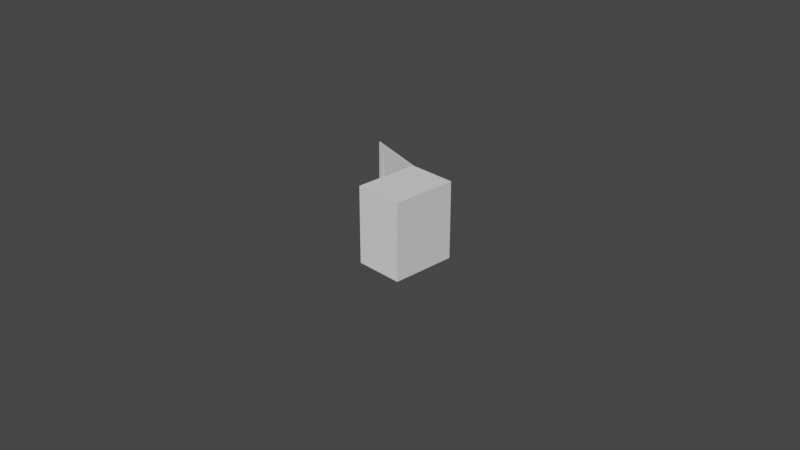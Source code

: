 # Source: Cupboard_Thick.blend  (saved by Blender 2.90.8; exported with 4.5.12 LTS)
import bpy
from mathutils import Matrix  # noqa: F401  (used for matrix-valued properties, if any)

bpy.ops.wm.read_factory_settings(use_empty=True)
scene = bpy.context.scene
scene.name = 'Scene'

# ---- collections
col_collection = bpy.data.collections.new('Collection'); scene.collection.children.link(col_collection)

# ---- world
world_world = bpy.data.worlds.new('World'); scene.world = world_world
world_world.use_nodes = True; world_world.node_tree.nodes.clear()
_N = world_world.node_tree.nodes; _L = world_world.node_tree.links
n0 = _N.new('ShaderNodeOutputWorld'); n0.name = 'World Output'; n0.location = (300, 300)
n1 = _N.new('ShaderNodeBackground'); n1.name = 'Background'; n1.location = (10, 300)
n1.inputs[0].default_value = (0.05088, 0.05088, 0.05088, 1.0)
_L.new(n1.outputs[0], n0.inputs[0])
n0.is_active_output = True
world_world.color = (0.05088, 0.05088, 0.05088)
world_world.use_sun_shadow = False
world_world.sun_shadow_jitter_overblur = 0.0

# ---- cameras
cam_camera = bpy.data.cameras.new('Camera')
cam_camera.clip_end = 100.0
cam_camera.ortho_scale = 7.314

# ---- meshes
me_cupboard_thick_bottom = bpy.data.meshes.new('Cupboard_Thick_Bottom')
me_cupboard_thick_bottom.from_pydata([(0.3689, -0.3667, -0.4298), (0.3689, -0.3667, 0.4315), (0.3689, 0.3667, -0.4298), (0.3689, 0.3667, 0.4315), (-0.142, -0.3667, -0.4298), (-0.142, -0.3667, 0.4315), (-0.142, 0.3667, -0.4298), (-0.142, 0.3667, 0.4315), (0.3023, -0.3056, -0.3869), (0.3023, -0.3056, 0.3852), (0.3023, 0.3056, -0.3869), (0.3023, 0.3056, 0.3852), (-0.142, -0.3056, -0.3869), (-0.142, -0.3056, 0.3852), (-0.142, 0.3056, -0.3869), (-0.142, 0.3056, 0.3852), (-0.1758, -0.3667, 0.4315), (-0.1758, 0.3667, 0.4315), (-0.1758, 0.3667, -0.4298), (-0.1758, -0.3667, -0.4298), (-0.1758, -0.3056, 0.3852), (-0.1758, 0.3056, 0.3852), (-0.1758, 0.3056, -0.3869), (-0.1758, -0.3056, -0.3869), (-0.142, 0.3056, 0.03145), (-0.142, 0.3056, -0.03084), (-0.142, -0.3056, -0.03084), (-0.142, -0.3056, 0.03145), (0.3689, -0.3667, -0.03175), (0.3689, -0.3667, 0.03145), (0.3689, 0.3667, -0.03175), (0.3689, 0.3667, 0.03145), (-0.142, -0.3667, -0.03175), (-0.142, -0.3667, 0.03145), (0.3023, -0.3056, -0.03084), (0.3023, -0.3056, 0.03145), (0.3023, 0.3056, -0.03084), (0.3023, 0.3056, 0.03145), (-0.142, 0.3667, 0.03145), (-0.142, 0.3667, -0.03175), (-0.1758, -0.3667, -0.03175), (-0.1758, -0.3667, 0.03145), (-0.1758, -0.3056, -0.03175), (-0.1758, -0.3056, 0.03145), (-0.1758, 0.3667, 0.03145), (-0.1758, 0.3667, -0.03175), (-0.1758, 0.3056, 0.03145), (-0.1758, 0.3056, -0.03175)], [], [(0, 4, 6, 2), (5, 1, 3, 7), (30, 2, 6, 39), (28, 0, 2, 30), (8, 10, 14, 12), (26, 34, 8, 12), (13, 15, 11, 9), (32, 4, 0, 28), (46, 24, 15, 21), (25, 14, 10, 36), (33, 5, 16, 41), (5, 7, 17, 16), (38, 44, 17, 7), (35, 9, 11, 37), (12, 14, 22, 23), (16, 17, 21, 20), (18, 19, 23, 22), (46, 21, 17, 44), (40, 42, 23, 19), (6, 4, 19, 18), (15, 13, 20, 21), (26, 12, 23, 42), (13, 27, 43, 20), (27, 26, 42, 43), (16, 20, 43, 41), (41, 43, 42, 40), (22, 47, 45, 18), (47, 46, 44, 45), (8, 34, 36, 10), (6, 18, 45, 39), (39, 45, 44, 38), (4, 32, 40, 19), (32, 33, 41, 40), (15, 24, 37, 11), (34, 26, 25, 36), (22, 14, 25, 47), (47, 25, 24, 46), (5, 33, 29, 1), (33, 32, 28, 29), (13, 9, 35, 27), (27, 35, 37, 24), (1, 29, 31, 3), (29, 28, 30, 31), (3, 31, 38, 7), (31, 30, 39, 38), (26, 27, 24, 25)])
_uv = me_cupboard_thick_bottom.uv_layers.new(name='UVMap')
_uv.uv.foreach_set('vector', [0.1721, 0.6155, 0.1721, 0.4544, 0.4034, 0.4544, 0.4034, 0.6155, 0.1721, 0.1614, 0.1721, 0.0002869, 0.4034, 0.000287, 0.4034, 0.1614, 0.5751, 0.3182, 0.5751, 0.4437, 0.414, 0.4437, 0.414, 0.3182, 0.8064, 0.3182, 0.8064, 0.4437, 0.5751, 0.4437, 0.5751, 0.3182, 0.6789, 0.1619, 0.4862, 0.1619, 0.4862, 0.0218, 0.6789, 0.0218, 0.8306, 0.1633, 0.9707, 0.1633, 0.9707, 0.2756, 0.8306, 0.2756, 0.4766, 0.8327, 0.6693, 0.8327, 0.6693, 0.9728, 0.4766, 0.9728, 0.1614, 0.3182, 0.1614, 0.4437, 0.0002869, 0.4437, 0.0002871, 0.3182, 0.9783, 0.4077, 0.9676, 0.4077, 0.9676, 0.2962, 0.9783, 0.2962, 0.9676, 0.4273, 0.9676, 0.5396, 0.8275, 0.5396, 0.8275, 0.4273, 0.1614, 0.2982, 0.1614, 0.1721, 0.1721, 0.1721, 0.1721, 0.2982, 0.1721, 0.1614, 0.4034, 0.1614, 0.4034, 0.1721, 0.1721, 0.1721, 0.414, 0.2982, 0.4034, 0.2982, 0.4034, 0.1721, 0.414, 0.1721, 0.8004, 0.5772, 0.8004, 0.6887, 0.6077, 0.6887, 0.6077, 0.5772, 0.6789, 0.0218, 0.4862, 0.0218, 0.4862, 0.01115, 0.6789, 0.01115, 0.1721, 0.1721, 0.4034, 0.1721, 0.3841, 0.1867, 0.1914, 0.1867, 0.4034, 0.4437, 0.1721, 0.4437, 0.1914, 0.4302, 0.3841, 0.4302, 0.3841, 0.2982, 0.3841, 0.1867, 0.4034, 0.1721, 0.4034, 0.2982, 0.1721, 0.3182, 0.1914, 0.3182, 0.1914, 0.4302, 0.1721, 0.4437, 0.4034, 0.4544, 0.1721, 0.4544, 0.1721, 0.4437, 0.4034, 0.4437, 0.6693, 0.8327, 0.4766, 0.8327, 0.4766, 0.822, 0.6693, 0.822, 0.8306, 0.1633, 0.8306, 0.2756, 0.82, 0.2756, 0.82, 0.1636, 0.8306, 0.03212, 0.8306, 0.1437, 0.82, 0.1437, 0.82, 0.03212, 0.8306, 0.1437, 0.8306, 0.1633, 0.82, 0.1636, 0.82, 0.1437, 0.1721, 0.1721, 0.1914, 0.1867, 0.1914, 0.2982, 0.1721, 0.2982, 0.1721, 0.2982, 0.1914, 0.2982, 0.1914, 0.3182, 0.1721, 0.3182, 0.3841, 0.4302, 0.3841, 0.3182, 0.4034, 0.3182, 0.4034, 0.4437, 0.3841, 0.3182, 0.3841, 0.2982, 0.4034, 0.2982, 0.4034, 0.3182, 0.8004, 0.4452, 0.8004, 0.5575, 0.6077, 0.5575, 0.6077, 0.4452, 0.414, 0.4437, 0.4034, 0.4437, 0.4034, 0.3182, 0.414, 0.3182, 0.414, 0.3182, 0.4034, 0.3182, 0.4034, 0.2982, 0.414, 0.2982, 0.1614, 0.4437, 0.1614, 0.3182, 0.1721, 0.3182, 0.1721, 0.4437, 0.1614, 0.3182, 0.1614, 0.2982, 0.1721, 0.2982, 0.1721, 0.3182, 0.9676, 0.2962, 0.9676, 0.4077, 0.8275, 0.4077, 0.8275, 0.2962, 0.4107, 0.729, 0.4107, 0.5889, 0.6035, 0.5889, 0.6035, 0.729, 0.9783, 0.5396, 0.9676, 0.5396, 0.9676, 0.4273, 0.9783, 0.4276, 0.9783, 0.4276, 0.9676, 0.4273, 0.9676, 0.4077, 0.9783, 0.4077, 0.1614, 0.1721, 0.1614, 0.2982, 0.0002871, 0.2982, 0.0002873, 0.1721, 0.1614, 0.2982, 0.1614, 0.3182, 0.0002871, 0.3182, 0.0002871, 0.2982, 0.8306, 0.03212, 0.9707, 0.03212, 0.9707, 0.1437, 0.8306, 0.1437, 0.4107, 0.5861, 0.4107, 0.4459, 0.6035, 0.4459, 0.6035, 0.5861, 0.8064, 0.1721, 0.8064, 0.2982, 0.5751, 0.2982, 0.5751, 0.1721, 0.8064, 0.2982, 0.8064, 0.3182, 0.5751, 0.3182, 0.5751, 0.2982, 0.5751, 0.1721, 0.5751, 0.2982, 0.414, 0.2982, 0.414, 0.1721, 0.5751, 0.2982, 0.5751, 0.3182, 0.414, 0.3182, 0.414, 0.2982, 0.6077, 0.5772, 0.6077, 0.5575, 0.8004, 0.5575, 0.8004, 0.5772])
me_cupboard_thick_bottom.materials.append(None)
me_cupboard_thick_bottom.use_remesh_preserve_volume = False
me_cupboard_thick_bottom.use_remesh_preserve_attributes = False
me_cupboard_thick_bottom.use_mirror_vertex_groups = False
me_cupboard_thick_bottom.update()
me_door_thick_bottom = bpy.data.meshes.new('Door_Thick_Bottom')
me_door_thick_bottom.from_pydata([(0.006079, -0.6402, -0.3418), (0.006079, -0.6402, 0.3383), (0.005495, -0.09309, -0.3418), (0.005495, -0.09309, 0.3383), (-0.0042, -0.6649, -0.3553), (-0.0042, -0.6649, 0.3519), (-0.005689, -0.06844, -0.3553), (-0.005689, -0.06844, 0.3519), (-0.004612, -0.7334, -0.4307), (-0.004612, -0.7334, 0.4307), (-0.005395, -1.127e-05, -0.4307), (-0.005395, -1.182e-05, 0.4307), (0.001685, -0.6649, -0.3553), (0.001685, -0.6649, 0.3519), (0.0001961, -0.06844, -0.3553), (0.0001961, -0.06844, 0.3519), (0.006178, -0.7333, -0.4307), (0.006178, -0.7333, 0.4307), (0.005395, 1.177e-05, -0.4307), (0.005395, 1.121e-05, 0.4307), (0.001971, -0.6402, -0.3418), (0.001971, -0.6402, 0.3383), (0.001387, -0.09309, -0.3418), (0.001387, -0.09309, 0.3383), (-0.03017, -0.6811, -0.06063), (-0.03017, -0.7043, -0.06063), (-0.03017, -0.6811, 0.08933), (-0.03017, -0.7043, 0.08933), (-0.0003795, -0.6811, -0.06063), (-0.0003795, -0.7043, -0.06063), (-0.0003795, -0.6811, 0.08933), (-0.0003795, -0.7043, 0.08933), (-0.02517, -0.6811, -0.05527), (-0.02517, -0.7043, -0.05527), (-0.02517, -0.6811, 0.08397), (-0.02517, -0.7043, 0.08397), (-0.0003795, -0.6811, -0.05527), (-0.0003795, -0.7043, -0.05527), (-0.0003795, -0.6811, 0.08397), (-0.0003795, -0.7043, 0.08397)], [], [(0, 2, 22, 20), (6, 4, 12, 14), (16, 17, 9, 8), (18, 16, 8, 10), (19, 18, 10, 11), (17, 19, 11, 9), (5, 4, 8, 9), (4, 6, 10, 8), (6, 7, 11, 10), (7, 5, 9, 11), (13, 15, 14, 12), (7, 6, 14, 15), (4, 5, 13, 12), (5, 7, 15, 13), (0, 1, 17, 16), (2, 0, 16, 18), (3, 2, 18, 19), (1, 3, 19, 17), (21, 20, 22, 23), (2, 3, 23, 22), (1, 0, 20, 21), (3, 1, 21, 23), (24, 25, 27, 26), (26, 27, 31, 30), (28, 29, 25, 24), (32, 34, 35, 33), (34, 38, 39, 35), (36, 32, 33, 37), (24, 26, 34, 32), (27, 25, 33, 35), (26, 30, 38, 34), (31, 27, 35, 39), (28, 24, 32, 36), (25, 29, 37, 33)])
_uv = me_door_thick_bottom.uv_layers.new(name='UVMap')
_uv.uv.foreach_set('vector', [0.2108, 0.8694, 0.04328, 0.8694, 0.04331, 0.8664, 0.2108, 0.8664, 0.4437, 0.8344, 0.2568, 0.8344, 0.2567, 0.8311, 0.4437, 0.8311, 0.6855, 0.9801, 0.6855, 0.75, 0.6895, 0.75, 0.6895, 0.9801, 0.6895, 0.9841, 0.4597, 0.9841, 0.4597, 0.9801, 0.6895, 0.9801, 0.4557, 0.9801, 0.4557, 0.75, 0.4597, 0.75, 0.4597, 0.9801, 0.4597, 0.746, 0.6895, 0.746, 0.6895, 0.75, 0.4597, 0.75, 0.7825, 0.7298, 0.7825, 0.9514, 0.761, 0.975, 0.761, 0.7051, 0.7825, 0.9514, 0.9694, 0.9514, 0.9908, 0.975, 0.761, 0.975, 0.9694, 0.9514, 0.9694, 0.7298, 0.9908, 0.7051, 0.9908, 0.975, 0.9694, 0.7298, 0.7825, 0.7298, 0.761, 0.7051, 0.9908, 0.7051, 0.7825, 0.7298, 0.9694, 0.7298, 0.9694, 0.9514, 0.7825, 0.9514, 0.2541, 0.9851, 0.2541, 0.8311, 0.2567, 0.8311, 0.2567, 0.9851, 0.4437, 0.8344, 0.4437, 0.9884, 0.441, 0.9884, 0.441, 0.8344, 0.2541, 0.9851, 0.441, 0.9851, 0.4409, 0.9884, 0.254, 0.9884, 0.2108, 0.8694, 0.2108, 0.6612, 0.2393, 0.6329, 0.2393, 0.8966, 0.04328, 0.8694, 0.2108, 0.8694, 0.2393, 0.8966, 0.01478, 0.8966, 0.04328, 0.6612, 0.04328, 0.8694, 0.01478, 0.8966, 0.01478, 0.6329, 0.2108, 0.6612, 0.04328, 0.6612, 0.01478, 0.6329, 0.2393, 0.6329, 0.2009, 0.4162, 0.2009, 0.2017, 0.3735, 0.2017, 0.3735, 0.4162, 0.04328, 0.8694, 0.04328, 0.6612, 0.04691, 0.6611, 0.04691, 0.8693, 0.2108, 0.6612, 0.2108, 0.8694, 0.2071, 0.8694, 0.2071, 0.6612, 0.04328, 0.6612, 0.2108, 0.6612, 0.2108, 0.6641, 0.0433, 0.6641, 0.1426, 0.7945, 0.1499, 0.7945, 0.1499, 0.8418, 0.1426, 0.8418, 0.1589, 0.7958, 0.1516, 0.7958, 0.1516, 0.7864, 0.1589, 0.7864, 0.159, 0.8498, 0.1517, 0.8498, 0.1517, 0.8404, 0.159, 0.8404, 0.1588, 0.7962, 0.1588, 0.8401, 0.1515, 0.8401, 0.1515, 0.7962, 0.1426, 0.7942, 0.1426, 0.7864, 0.1499, 0.7864, 0.1499, 0.7942, 0.1427, 0.8498, 0.1427, 0.842, 0.15, 0.842, 0.15, 0.8498, 0.1426, 0.7945, 0.1426, 0.8418, 0.141, 0.8401, 0.141, 0.7962, 0.1499, 0.8418, 0.1499, 0.7945, 0.1515, 0.7962, 0.1515, 0.8401, 0.1589, 0.7958, 0.1589, 0.7864, 0.1606, 0.7864, 0.1606, 0.7942, 0.1516, 0.7864, 0.1516, 0.7958, 0.1499, 0.7942, 0.1499, 0.7864, 0.159, 0.8498, 0.159, 0.8404, 0.1607, 0.842, 0.1607, 0.8498, 0.1517, 0.8404, 0.1517, 0.8498, 0.15, 0.8498, 0.15, 0.842])
me_door_thick_bottom.materials.append(None)
me_door_thick_bottom.use_remesh_preserve_volume = False
me_door_thick_bottom.use_remesh_preserve_attributes = False
me_door_thick_bottom.use_mirror_vertex_groups = False
me_door_thick_bottom.update()

# ---- objects
ob_camera = bpy.data.objects.new('Camera', cam_camera)
ob_cupboard_thick_bottom = bpy.data.objects.new('Cupboard_Thick_Bottom', me_cupboard_thick_bottom)
ob_door_thick_bottom = bpy.data.objects.new('Door_Thick_Bottom', me_door_thick_bottom)

# ---- transforms, parenting, visibility, modifiers, constraints
ob_camera.location = (7.359, -6.926, 4.958)
ob_camera.rotation_euler = (1.109, 0.0, 0.8149)
ob_camera.lock_rotations_4d = False
ob_camera.empty_display_type = 'ARROWS'
ob_camera.color = (0.0, 0.0, 0.0, 0.0)
ob_camera.display_type = 'WIRE'
ob_camera.lineart.crease_threshold = 0.0
ob_cupboard_thick_bottom.location = (0.001524, -0.007318, -0.006985)
ob_cupboard_thick_bottom.lock_rotations_4d = False
ob_cupboard_thick_bottom.empty_display_type = 'ARROWS'
ob_cupboard_thick_bottom.lineart.crease_threshold = 0.0
ob_door_thick_bottom.location = (-0.178, 0.359, -0.006895)
ob_door_thick_bottom.rotation_euler = (0.0, 0.0, -1.829)
ob_door_thick_bottom.lock_rotations_4d = False
ob_door_thick_bottom.empty_display_type = 'ARROWS'
ob_door_thick_bottom.lineart.crease_threshold = 0.0
_c = ob_door_thick_bottom.constraints.new('LIMIT_ROTATION'); _c.name = 'Limit Rotation'
_c.use_limit_z = True
_c.min_z = -2.513
_c.max_z = -0.006632
_c.use_legacy_behavior = True

# ---- collection membership
col_collection.objects.link(ob_camera)
col_collection.objects.link(ob_cupboard_thick_bottom)
col_collection.objects.link(ob_door_thick_bottom)

# ---- scene / render settings (as saved in the file)
scene.camera = ob_camera
scene.frame_start = 1; scene.frame_end = 30; scene.frame_set(1)
scene.render.engine = 'BLENDER_EEVEE_NEXT'
scene.cycles.use_denoising = False
scene.cycles.samples = 128
scene.cycles.sampling_pattern = 'TABULATED_SOBOL'
scene.cycles.use_adaptive_sampling = False
scene.cycles.use_light_tree = False
scene.view_settings.view_transform = 'Filmic'
bpy.context.view_layer.update()

# ---- added for rendering (the .blend has no usable light): sun
light_auto_sun = bpy.data.lights.new('AutoSun', 'SUN')
light_auto_sun.energy = 3.0
light_auto_sun.angle = 0.0523599
ob_auto_sun = bpy.data.objects.new('AutoSun', light_auto_sun)
scene.collection.objects.link(ob_auto_sun)
ob_auto_sun.rotation_euler = (0.872665, 0.174533, 0.523599)
bpy.context.view_layer.update()
